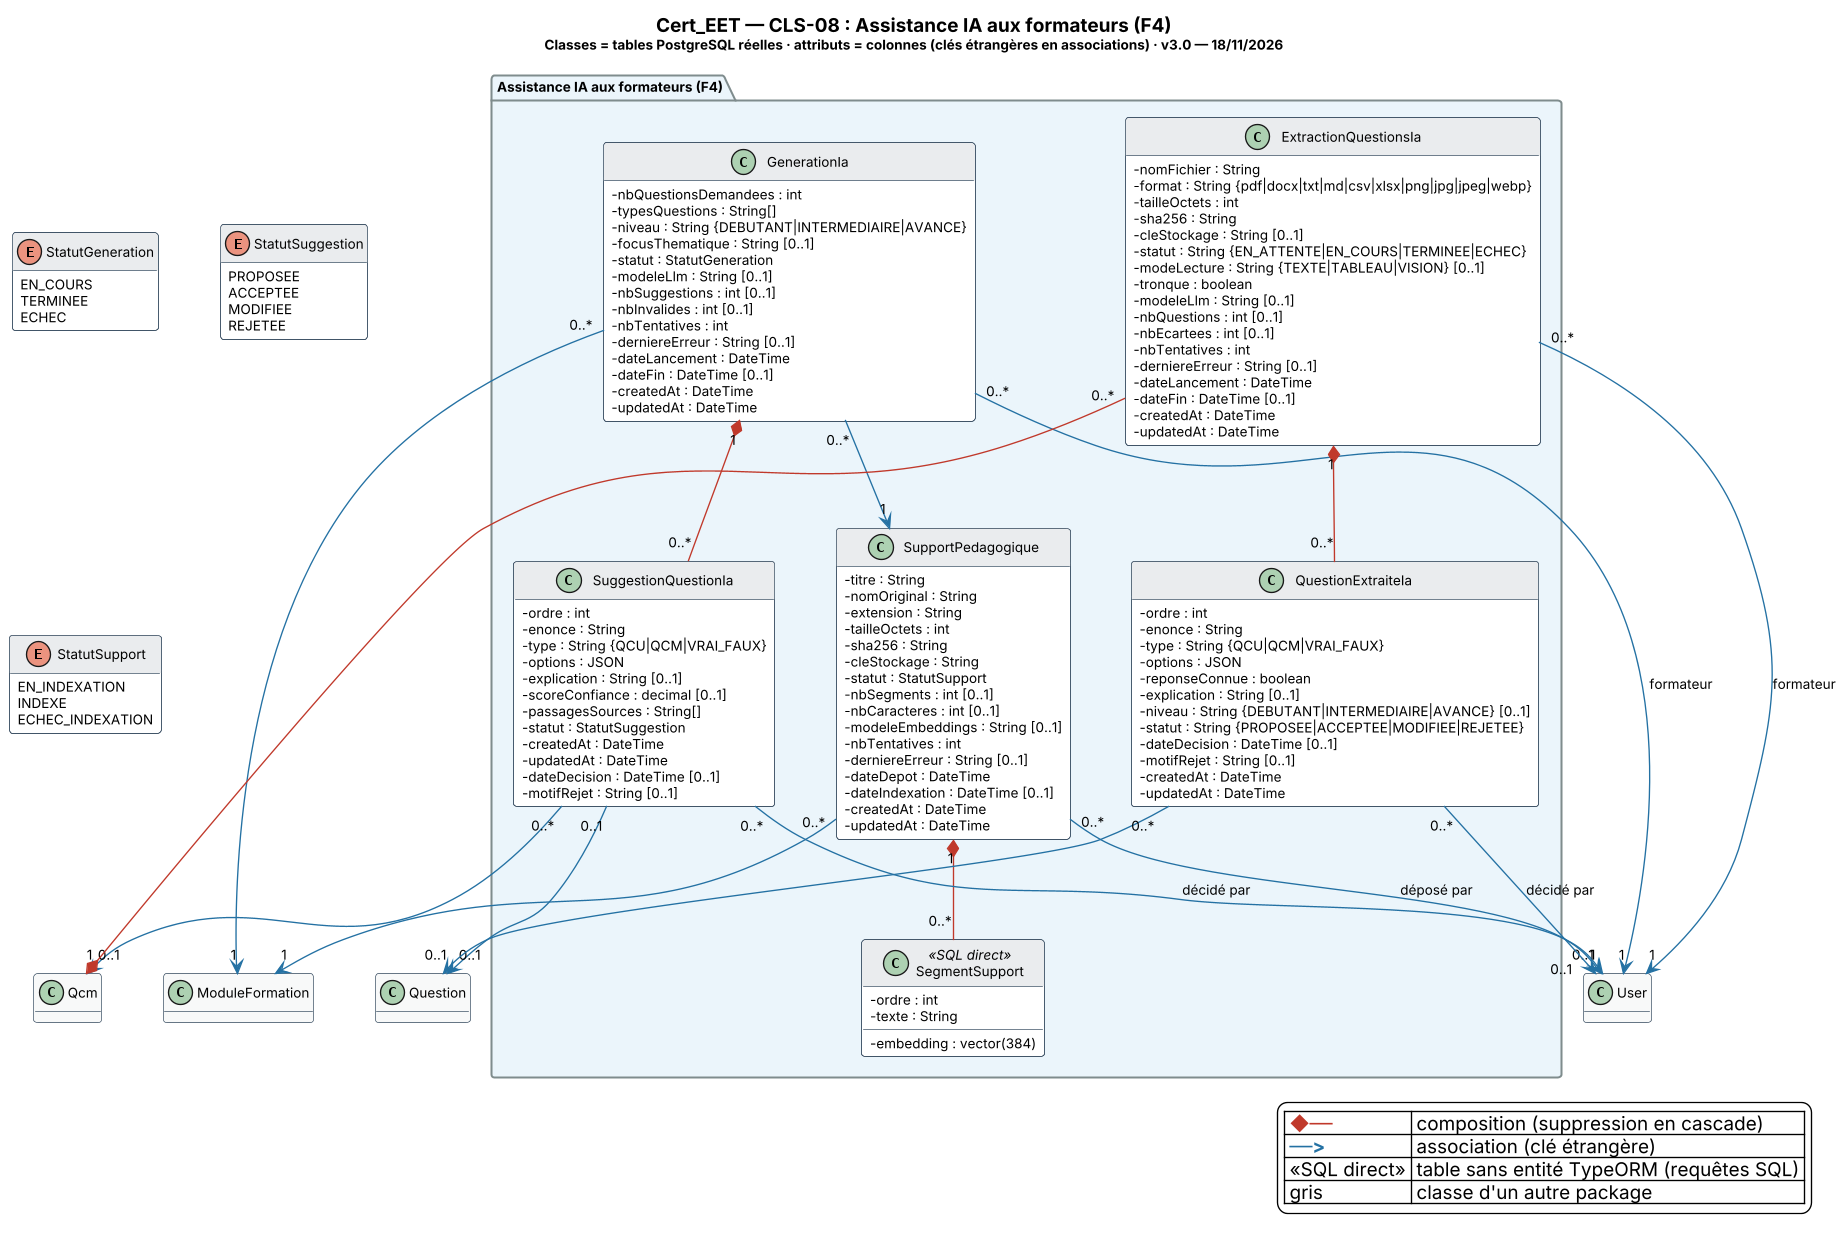

The diagram above was rendered by PlantUML. Its source (embedded in the PNG):
@startuml Cert_EET_CLS-08_Assistance_IA_aux_formateurs
' CLS-08 — Assistance IA aux formateurs (F4) · généré depuis le schéma réel (43 migrations, PR #141)
skinparam backgroundColor #FFFFFF
skinparam shadowing false
skinparam DefaultFontName "Segoe UI"
skinparam DefaultFontSize 10
skinparam classAttributeIconSize 0
skinparam dpi 130
skinparam nodesep 45
skinparam ranksep 60
skinparam class {
  BackgroundColor #FFFFFF
  BorderColor #34495E
  HeaderBackgroundColor #EAECEE
}
skinparam package {
  BorderColor #7F8C8D
  FontStyle bold
}
skinparam note {
  BackgroundColor #FEF9E7
  BorderColor #B7950B
  FontSize 9
}
hide empty methods
title <size:14><b>Cert_EET — CLS-08 : Assistance IA aux formateurs (F4)</b></size>\n<size:10>Classes = tables PostgreSQL réelles · attributs = colonnes (clés étrangères en associations) · v3.0 — 18/11/2026</size>
package "Assistance IA aux formateurs (F4)" #EBF5FB {
class SupportPedagogique {
  - titre : String
  - nomOriginal : String
  - extension : String
  - tailleOctets : int
  - sha256 : String
  - cleStockage : String
  - statut : StatutSupport
  - nbSegments : int [0..1]
  - nbCaracteres : int [0..1]
  - modeleEmbeddings : String [0..1]
  - nbTentatives : int
  - derniereErreur : String [0..1]
  - dateDepot : DateTime
  - dateIndexation : DateTime [0..1]
  - createdAt : DateTime
  - updatedAt : DateTime
}
class SegmentSupport <<SQL direct>> {
  - ordre : int
  - texte : String
  - embedding : vector(384)
}
class GenerationIa {
  - nbQuestionsDemandees : int
  - typesQuestions : String[]
  - niveau : String {DEBUTANT|INTERMEDIAIRE|AVANCE}
  - focusThematique : String [0..1]
  - statut : StatutGeneration
  - modeleLlm : String [0..1]
  - nbSuggestions : int [0..1]
  - nbInvalides : int [0..1]
  - nbTentatives : int
  - derniereErreur : String [0..1]
  - dateLancement : DateTime
  - dateFin : DateTime [0..1]
  - createdAt : DateTime
  - updatedAt : DateTime
}
class SuggestionQuestionIa {
  - ordre : int
  - enonce : String
  - type : String {QCU|QCM|VRAI_FAUX}
  - options : JSON
  - explication : String [0..1]
  - scoreConfiance : decimal [0..1]
  - passagesSources : String[]
  - statut : StatutSuggestion
  - createdAt : DateTime
  - updatedAt : DateTime
  - dateDecision : DateTime [0..1]
  - motifRejet : String [0..1]
}
class ExtractionQuestionsIa {
  - nomFichier : String
  - format : String {pdf|docx|txt|md|csv|xlsx|png|jpg|jpeg|webp}
  - tailleOctets : int
  - sha256 : String
  - cleStockage : String [0..1]
  - statut : String {EN_ATTENTE|EN_COURS|TERMINEE|ECHEC}
  - modeLecture : String {TEXTE|TABLEAU|VISION} [0..1]
  - tronque : boolean
  - modeleLlm : String [0..1]
  - nbQuestions : int [0..1]
  - nbEcartees : int [0..1]
  - nbTentatives : int
  - derniereErreur : String [0..1]
  - dateLancement : DateTime
  - dateFin : DateTime [0..1]
  - createdAt : DateTime
  - updatedAt : DateTime
}
class QuestionExtraiteIa {
  - ordre : int
  - enonce : String
  - type : String {QCU|QCM|VRAI_FAUX}
  - options : JSON
  - reponseConnue : boolean
  - explication : String [0..1]
  - niveau : String {DEBUTANT|INTERMEDIAIRE|AVANCE} [0..1]
  - statut : String {PROPOSEE|ACCEPTEE|MODIFIEE|REJETEE}
  - dateDecision : DateTime [0..1]
  - motifRejet : String [0..1]
  - createdAt : DateTime
  - updatedAt : DateTime
}
}
class ModuleFormation #F8F9F9 {
}
class Qcm #F8F9F9 {
}
class Question #F8F9F9 {
}
class User #F8F9F9 {
}
SupportPedagogique "0..*" -[#2471A3]-> "1" ModuleFormation
SupportPedagogique "0..*" -[#2471A3]-> "1" User : déposé par
SupportPedagogique "1" *-[#C0392B]- "0..*" SegmentSupport
GenerationIa "0..*" -[#2471A3]-> "1" SupportPedagogique
GenerationIa "0..*" -[#2471A3]-> "1" ModuleFormation
GenerationIa "0..*" -[#2471A3]-> "1" User : formateur
GenerationIa "1" *-[#C0392B]- "0..*" SuggestionQuestionIa
SuggestionQuestionIa "0..*" -[#2471A3]-> "0..1" User : décidé par
SuggestionQuestionIa "0..1" -[#2471A3]-> "0..1" Question
SuggestionQuestionIa "0..*" -[#2471A3]-> "0..1" Qcm
Qcm "1" *-[#C0392B]- "0..*" ExtractionQuestionsIa
ExtractionQuestionsIa "0..*" -[#2471A3]-> "1" User : formateur
QuestionExtraiteIa "0..*" -[#2471A3]-> "0..1" User : décidé par
ExtractionQuestionsIa "1" *-[#C0392B]- "0..*" QuestionExtraiteIa
QuestionExtraiteIa "0..*" -[#2471A3]-> "0..1" Question
enum StatutGeneration {
  EN_COURS
  TERMINEE
  ECHEC
}
enum StatutSuggestion {
  PROPOSEE
  ACCEPTEE
  MODIFIEE
  REJETEE
}
enum StatutSupport {
  EN_INDEXATION
  INDEXE
  ECHEC_INDEXATION
}
legend bottom right
  | <color:#C0392B><b>◆──</b></color> | composition (suppression en cascade) |
  | <color:#2471A3><b>──></b></color> | association (clé étrangère) |
  | <<SQL direct>> | table sans entité TypeORM (requêtes SQL) |
  | gris | classe d'un autre package |
endlegend
@enduml